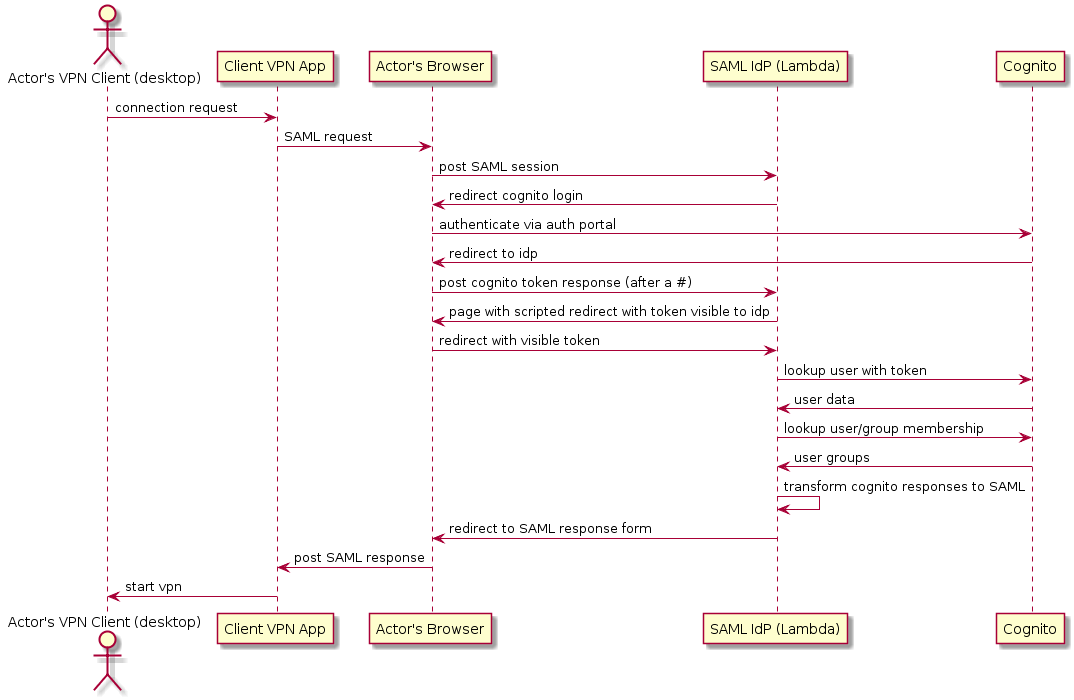

The diagram above was rendered by PlantUML. Its source (embedded in the PNG):
@startuml
Actor "Actor's VPN Client (desktop)" as client
participant "Client VPN App" as clientvpn
participant "Actor's Browser" as browser
participant "SAML IdP (Lambda)" as idp
participant "Cognito" as cognito



client -> clientvpn: connection request
clientvpn -> browser: SAML request
browser -> idp: post SAML session
idp -> browser: redirect cognito login
browser -> cognito: authenticate via auth portal 
cognito -> browser: redirect to idp
browser -> idp: post cognito token response (after a #)
idp -> browser: page with scripted redirect with token visible to idp
browser -> idp: redirect with visible token
idp -> cognito: lookup user with token
cognito -> idp: user data
idp -> cognito: lookup user/group membership
cognito -> idp: user groups
idp -> idp: transform cognito responses to SAML
idp -> browser: redirect to SAML response form
browser -> clientvpn: post SAML response
clientvpn -> client: start vpn
@enduml